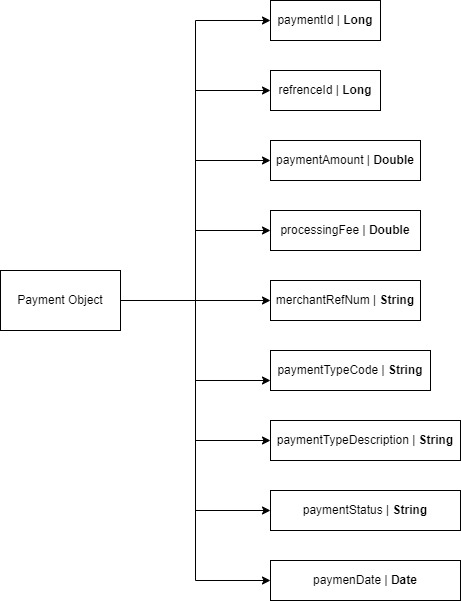

The diagram above was exported from draw.io. Its source (the exported page's mxGraphModel, read from the mxfile embedded in the PNG):
<mxGraphModel dx="1050" dy="557" grid="1" gridSize="10" guides="1" tooltips="1" connect="1" arrows="1" fold="1" page="1" pageScale="1" pageWidth="827" pageHeight="1169" math="0" shadow="0">
  <root>
    <mxCell id="0" />
    <mxCell id="1" parent="0" />
    <mxCell id="plKxjBCpG8Nb0a8YFCTx-10" style="edgeStyle=orthogonalEdgeStyle;rounded=0;orthogonalLoop=1;jettySize=auto;html=1;exitX=1;exitY=0.5;exitDx=0;exitDy=0;entryX=0;entryY=0.5;entryDx=0;entryDy=0;" parent="1" source="rpH-B3EWHweuHoS2WDRG-1" target="rpH-B3EWHweuHoS2WDRG-3" edge="1">
      <mxGeometry relative="1" as="geometry" />
    </mxCell>
    <mxCell id="plKxjBCpG8Nb0a8YFCTx-11" style="edgeStyle=orthogonalEdgeStyle;rounded=0;orthogonalLoop=1;jettySize=auto;html=1;exitX=1;exitY=0.5;exitDx=0;exitDy=0;entryX=0;entryY=0.5;entryDx=0;entryDy=0;" parent="1" source="rpH-B3EWHweuHoS2WDRG-1" target="plKxjBCpG8Nb0a8YFCTx-2" edge="1">
      <mxGeometry relative="1" as="geometry">
        <mxPoint x="260" y="120" as="targetPoint" />
      </mxGeometry>
    </mxCell>
    <mxCell id="plKxjBCpG8Nb0a8YFCTx-12" style="edgeStyle=orthogonalEdgeStyle;rounded=0;orthogonalLoop=1;jettySize=auto;html=1;exitX=1;exitY=0.5;exitDx=0;exitDy=0;entryX=0;entryY=0.5;entryDx=0;entryDy=0;" parent="1" source="rpH-B3EWHweuHoS2WDRG-1" target="plKxjBCpG8Nb0a8YFCTx-3" edge="1">
      <mxGeometry relative="1" as="geometry" />
    </mxCell>
    <mxCell id="plKxjBCpG8Nb0a8YFCTx-13" style="edgeStyle=orthogonalEdgeStyle;rounded=0;orthogonalLoop=1;jettySize=auto;html=1;exitX=1;exitY=0.5;exitDx=0;exitDy=0;entryX=0;entryY=0.5;entryDx=0;entryDy=0;" parent="1" source="rpH-B3EWHweuHoS2WDRG-1" target="plKxjBCpG8Nb0a8YFCTx-4" edge="1">
      <mxGeometry relative="1" as="geometry" />
    </mxCell>
    <mxCell id="plKxjBCpG8Nb0a8YFCTx-14" style="edgeStyle=orthogonalEdgeStyle;rounded=0;orthogonalLoop=1;jettySize=auto;html=1;exitX=1;exitY=0.5;exitDx=0;exitDy=0;" parent="1" source="rpH-B3EWHweuHoS2WDRG-1" target="plKxjBCpG8Nb0a8YFCTx-5" edge="1">
      <mxGeometry relative="1" as="geometry" />
    </mxCell>
    <mxCell id="plKxjBCpG8Nb0a8YFCTx-15" style="edgeStyle=orthogonalEdgeStyle;rounded=0;orthogonalLoop=1;jettySize=auto;html=1;exitX=1;exitY=0.5;exitDx=0;exitDy=0;entryX=0;entryY=0.75;entryDx=0;entryDy=0;" parent="1" source="rpH-B3EWHweuHoS2WDRG-1" target="plKxjBCpG8Nb0a8YFCTx-6" edge="1">
      <mxGeometry relative="1" as="geometry" />
    </mxCell>
    <mxCell id="plKxjBCpG8Nb0a8YFCTx-16" style="edgeStyle=orthogonalEdgeStyle;rounded=0;orthogonalLoop=1;jettySize=auto;html=1;exitX=1;exitY=0.5;exitDx=0;exitDy=0;entryX=0;entryY=0.5;entryDx=0;entryDy=0;" parent="1" source="rpH-B3EWHweuHoS2WDRG-1" target="plKxjBCpG8Nb0a8YFCTx-7" edge="1">
      <mxGeometry relative="1" as="geometry" />
    </mxCell>
    <mxCell id="plKxjBCpG8Nb0a8YFCTx-17" style="edgeStyle=orthogonalEdgeStyle;rounded=0;orthogonalLoop=1;jettySize=auto;html=1;exitX=1;exitY=0.5;exitDx=0;exitDy=0;entryX=0;entryY=0.5;entryDx=0;entryDy=0;" parent="1" source="rpH-B3EWHweuHoS2WDRG-1" target="plKxjBCpG8Nb0a8YFCTx-8" edge="1">
      <mxGeometry relative="1" as="geometry" />
    </mxCell>
    <mxCell id="plKxjBCpG8Nb0a8YFCTx-18" style="edgeStyle=orthogonalEdgeStyle;rounded=0;orthogonalLoop=1;jettySize=auto;html=1;exitX=1;exitY=0.5;exitDx=0;exitDy=0;entryX=0;entryY=0.5;entryDx=0;entryDy=0;" parent="1" source="rpH-B3EWHweuHoS2WDRG-1" target="plKxjBCpG8Nb0a8YFCTx-9" edge="1">
      <mxGeometry relative="1" as="geometry" />
    </mxCell>
    <mxCell id="rpH-B3EWHweuHoS2WDRG-1" value="Payment Object" style="rounded=0;whiteSpace=wrap;html=1;" parent="1" vertex="1">
      <mxGeometry x="10" y="280" width="120" height="60" as="geometry" />
    </mxCell>
    <mxCell id="rpH-B3EWHweuHoS2WDRG-3" value="paymentId | &lt;b&gt;Long&lt;/b&gt;" style="rounded=0;whiteSpace=wrap;html=1;" parent="1" vertex="1">
      <mxGeometry x="280" y="10" width="110" height="40" as="geometry" />
    </mxCell>
    <mxCell id="plKxjBCpG8Nb0a8YFCTx-2" value="refrenceId | &lt;b&gt;Long&lt;/b&gt;" style="rounded=0;whiteSpace=wrap;html=1;" parent="1" vertex="1">
      <mxGeometry x="280" y="80" width="110" height="40" as="geometry" />
    </mxCell>
    <mxCell id="plKxjBCpG8Nb0a8YFCTx-3" value="paymentAmount | &lt;b&gt;Double&lt;/b&gt;" style="rounded=0;whiteSpace=wrap;html=1;" parent="1" vertex="1">
      <mxGeometry x="280" y="150" width="150" height="40" as="geometry" />
    </mxCell>
    <mxCell id="plKxjBCpG8Nb0a8YFCTx-4" value="processingFee | &lt;b&gt;Double&lt;/b&gt;" style="rounded=0;whiteSpace=wrap;html=1;" parent="1" vertex="1">
      <mxGeometry x="280" y="220" width="150" height="40" as="geometry" />
    </mxCell>
    <mxCell id="plKxjBCpG8Nb0a8YFCTx-5" value="merchantRefNum | &lt;b&gt;String&lt;/b&gt;" style="rounded=0;whiteSpace=wrap;html=1;" parent="1" vertex="1">
      <mxGeometry x="280" y="290" width="150" height="40" as="geometry" />
    </mxCell>
    <mxCell id="plKxjBCpG8Nb0a8YFCTx-6" value="paymentTypeCode | &lt;b&gt;String&lt;/b&gt;" style="rounded=0;whiteSpace=wrap;html=1;" parent="1" vertex="1">
      <mxGeometry x="280" y="360" width="160" height="40" as="geometry" />
    </mxCell>
    <mxCell id="plKxjBCpG8Nb0a8YFCTx-7" value="paymentTypeDescription | &lt;b&gt;String&lt;/b&gt;" style="rounded=0;whiteSpace=wrap;html=1;" parent="1" vertex="1">
      <mxGeometry x="280" y="430" width="190" height="40" as="geometry" />
    </mxCell>
    <mxCell id="plKxjBCpG8Nb0a8YFCTx-8" value="paymentStatus | &lt;b&gt;String&lt;/b&gt;" style="rounded=0;whiteSpace=wrap;html=1;" parent="1" vertex="1">
      <mxGeometry x="280" y="500" width="190" height="40" as="geometry" />
    </mxCell>
    <mxCell id="plKxjBCpG8Nb0a8YFCTx-9" value="paymenDate | &lt;b&gt;Date&lt;/b&gt;" style="rounded=0;whiteSpace=wrap;html=1;" parent="1" vertex="1">
      <mxGeometry x="280" y="570" width="190" height="40" as="geometry" />
    </mxCell>
  </root>
</mxGraphModel>